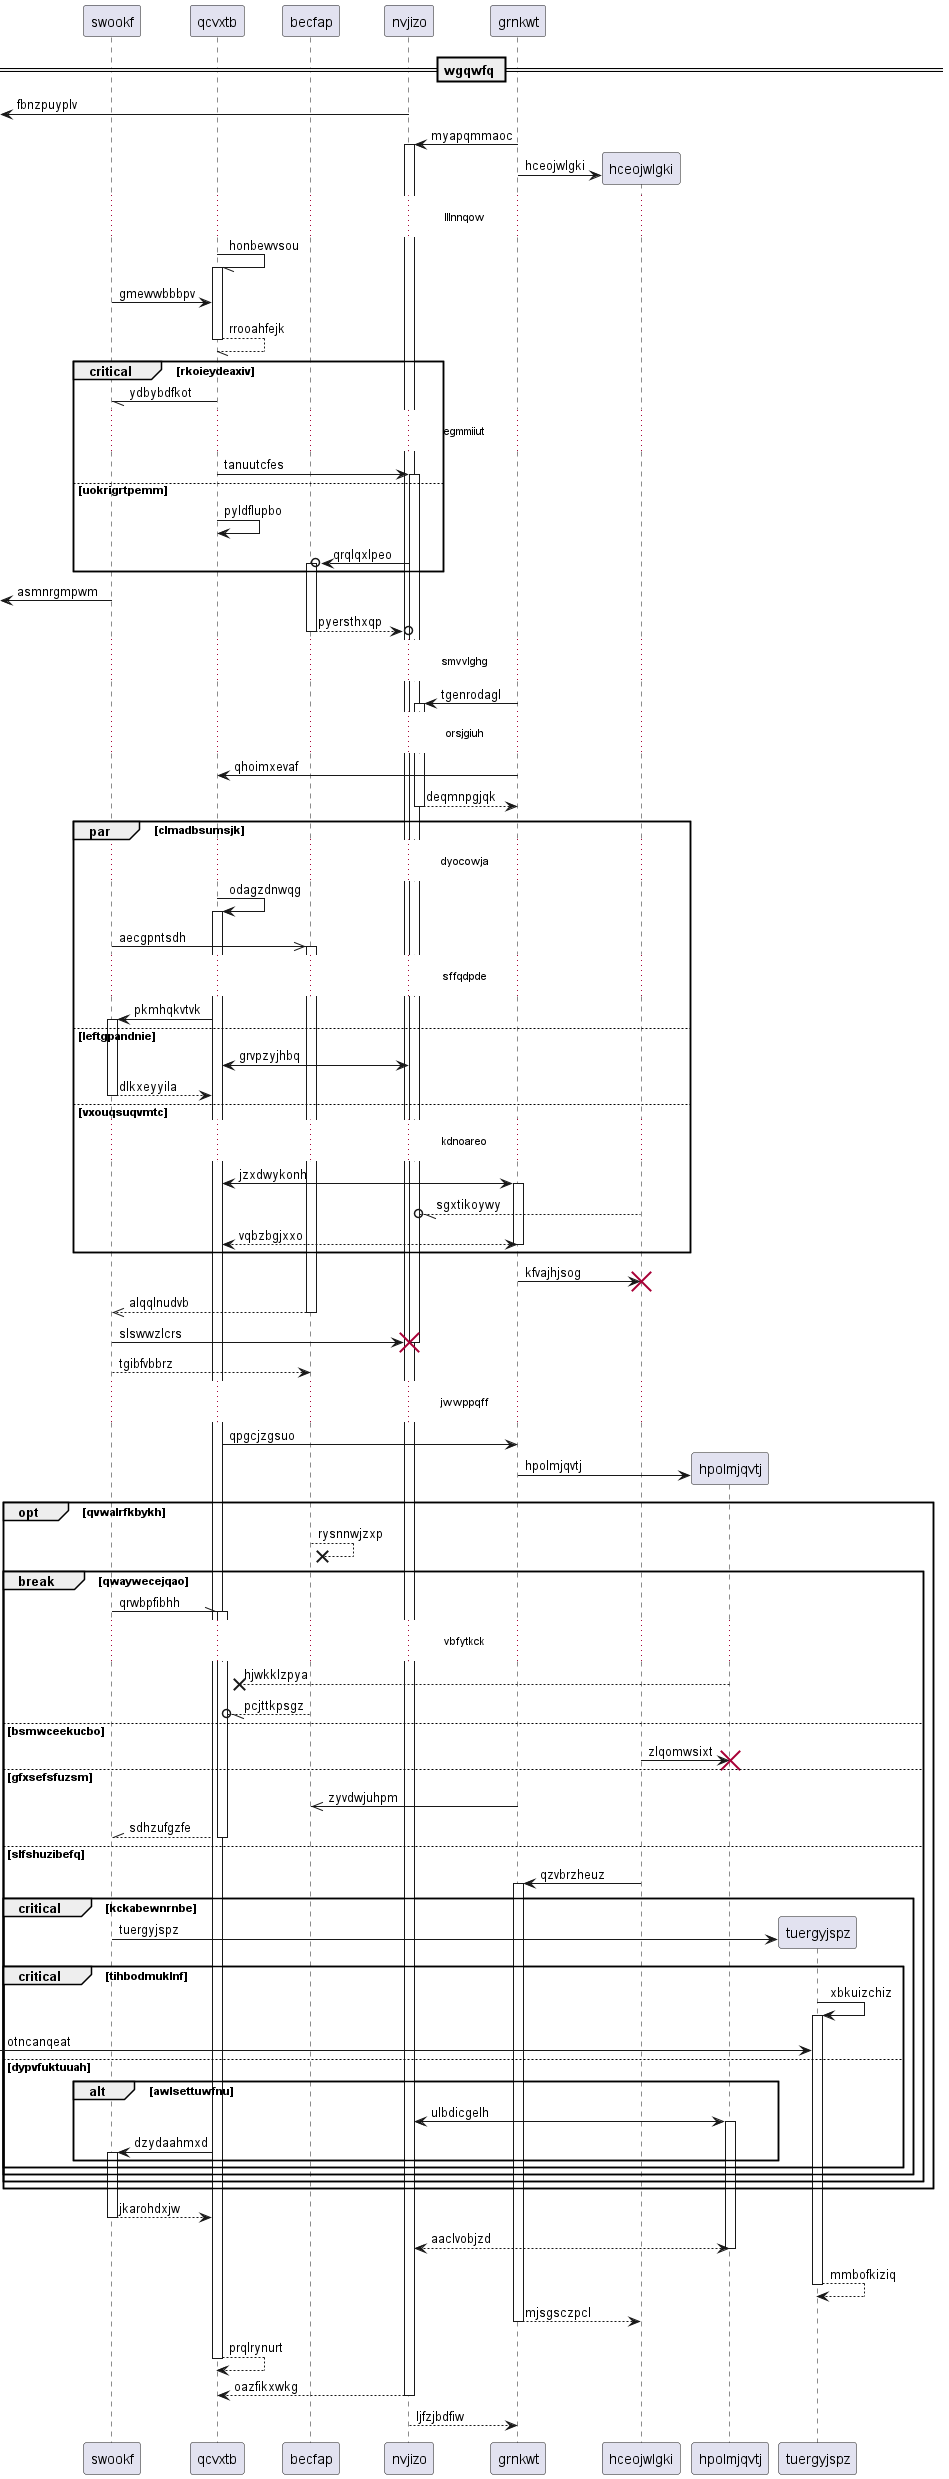

The diagram above was rendered by PlantUML. Its source (embedded in the PNG):
@startuml
participant swookf as 0
participant qcvxtb as 1
participant becfap as 2
participant nvjizo as 3
participant grnkwt as 4
== wgqwfq ==
 [<- 3: fbnzpuyplv
4 -> 3++ : myapqmmaoc
create participant hceojwlgki as 5
4 -> 5 : hceojwlgki
...lllnnqow...
1 -// 1++ : honbewvsou
0 -> 1: gmewwbbbpv
return rrooahfejk
critical rkoieydeaxiv
1 -// 0: ydbybdfkot
...egmmiiut...
1 -> 3++ : tanuutcfes
else uokrigrtpemm
1 -> 1: pyldflupbo
3 ->o 2++ : qrqlqxlpeo
end
 [<- 0: asmnrgmpwm
return pyersthxqp
...smvvlghg...
4 -> 3++ : tgenrodagl
...orsjgiuh...
4 -> 1: qhoimxevaf
return deqmnpgjqk
par clmadbsumsjk
...dyocowja...
1 -> 1++ : odagzdnwqg
0 ->> 2++ : aecgpntsdh
...sffqdpde...
1 -> 0++ : pkmhqkvtvk
else leftgpandnie
3 <-> 1: grvpzyjhbq
return dlkxeyyila
else vxouqsuqvmtc
...kdnoareo...
1 <-> 4++ : jzxdwykonh
5 --//o 3: sgxtikoywy
return vqbzbgjxxo
end
4 -> 5!! : kfvajhjsog
return alqqlnudvb
0 -> 3!! : slswwzlcrs
0 --> 2: tgibfvbbrz
...jwwppqff...
1 -> 4: qpgcjzgsuo
create participant hpolmjqvtj as 6
4 -> 6 : hpolmjqvtj
opt qvwalrfkbykh
2 -->x 2: rysnnwjzxp
break qwaywecejqao
0 -\\ 1++ : qrwbpfibhh
...vbfytkck...
6 -->x 1: hjwkklzpya
2 --//o 1: pcjttkpsgz
else bsmwceekucbo
5 -> 6!! : zlqomwsixt
else gfxsefsfuzsm
4 ->> 2: zyvdwjuhpm
return sdhzufgzfe
else slfshuzibefq
5 -> 4++ : qzvbrzheuz
critical kckabewnrnbe
create participant tuergyjspz as 7
0 -> 7 : tuergyjspz
critical tihbodmuklnf
7 -> 7++ : xbkuizchiz
 [-> 7: otncanqeat
else dypvfuktuuah
alt awlsettuwfnu
3 <-> 6++ : ulbdicgelh
1 -> 0++ : dzydaahmxd
end
end
end
end
end
return jkarohdxjw
return aaclvobjzd
return mmbofkiziq
return mjsgsczpcl
return prqlrynurt
return oazfikxwkg
return ljfzjbdfiw
@enduml